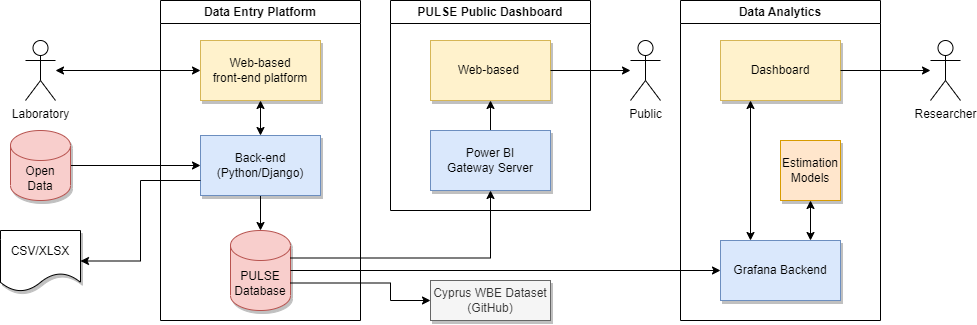

The diagram above was exported from draw.io. Its source (the exported page's mxGraphModel, read from the mxfile embedded in the PNG):
<mxGraphModel dx="1395" dy="1872" grid="1" gridSize="10" guides="1" tooltips="1" connect="1" arrows="1" fold="1" page="1" pageScale="1" pageWidth="827" pageHeight="1169" math="0" shadow="0">
  <root>
    <mxCell id="0" />
    <mxCell id="1" parent="0" />
    <mxCell id="2" value="Data Entry Platform" style="swimlane;whiteSpace=wrap;html=1;" vertex="1" parent="1">
      <mxGeometry x="190" y="450" width="200" height="320" as="geometry" />
    </mxCell>
    <mxCell id="3" style="edgeStyle=orthogonalEdgeStyle;rounded=0;orthogonalLoop=1;jettySize=auto;html=1;exitX=0.5;exitY=1;exitDx=0;exitDy=0;entryX=0.5;entryY=0;entryDx=0;entryDy=0;entryPerimeter=0;startArrow=classic;startFill=1;" edge="1" parent="2" source="4" target="7">
      <mxGeometry relative="1" as="geometry">
        <mxPoint x="100" y="120" as="targetPoint" />
      </mxGeometry>
    </mxCell>
    <mxCell id="4" value="Web-based&lt;br&gt;front-end platform" style="rounded=0;whiteSpace=wrap;html=1;shadow=1;fillColor=#fff2cc;strokeColor=#d6b656;" vertex="1" parent="2">
      <mxGeometry x="40" y="40" width="120" height="60" as="geometry" />
    </mxCell>
    <mxCell id="5" value="PULSE Database" style="shape=cylinder3;whiteSpace=wrap;html=1;boundedLbl=1;backgroundOutline=1;size=15;shadow=1;fillColor=#f8cecc;strokeColor=#b85450;" vertex="1" parent="2">
      <mxGeometry x="70" y="230" width="60" height="80" as="geometry" />
    </mxCell>
    <mxCell id="6" style="edgeStyle=orthogonalEdgeStyle;rounded=0;orthogonalLoop=1;jettySize=auto;html=1;entryX=0.5;entryY=0;entryDx=0;entryDy=0;entryPerimeter=0;" edge="1" parent="2" source="7" target="5">
      <mxGeometry relative="1" as="geometry" />
    </mxCell>
    <mxCell id="7" value="Back-end&lt;br&gt;(Python/Django)" style="rounded=0;whiteSpace=wrap;html=1;shadow=1;fillColor=#dae8fc;strokeColor=#6c8ebf;" vertex="1" parent="2">
      <mxGeometry x="40" y="135" width="120" height="60" as="geometry" />
    </mxCell>
    <mxCell id="8" style="edgeStyle=orthogonalEdgeStyle;rounded=0;orthogonalLoop=1;jettySize=auto;html=1;entryX=0;entryY=0.5;entryDx=0;entryDy=0;startArrow=classic;startFill=1;" edge="1" source="9" target="4" parent="1">
      <mxGeometry relative="1" as="geometry" />
    </mxCell>
    <mxCell id="9" value="Laboratory" style="shape=umlActor;verticalLabelPosition=bottom;verticalAlign=top;html=1;outlineConnect=0;" vertex="1" parent="1">
      <mxGeometry x="55" y="490" width="30" height="60" as="geometry" />
    </mxCell>
    <mxCell id="10" style="edgeStyle=orthogonalEdgeStyle;rounded=0;orthogonalLoop=1;jettySize=auto;html=1;entryX=0;entryY=0.5;entryDx=0;entryDy=0;" edge="1" source="11" target="7" parent="1">
      <mxGeometry relative="1" as="geometry" />
    </mxCell>
    <mxCell id="11" value="Open Data" style="shape=cylinder3;whiteSpace=wrap;html=1;boundedLbl=1;backgroundOutline=1;size=15;shadow=1;fillColor=#f8cecc;strokeColor=#b85450;" vertex="1" parent="1">
      <mxGeometry x="40" y="580" width="60" height="70" as="geometry" />
    </mxCell>
    <mxCell id="12" value="CSV/XLSX" style="shape=document;whiteSpace=wrap;html=1;boundedLbl=1;shadow=1;" vertex="1" parent="1">
      <mxGeometry x="30" y="680" width="80" height="61" as="geometry" />
    </mxCell>
    <mxCell id="13" value="PULSE Public Dashboard" style="swimlane;whiteSpace=wrap;html=1;" vertex="1" parent="1">
      <mxGeometry x="420" y="450" width="200" height="210" as="geometry" />
    </mxCell>
    <mxCell id="14" style="edgeStyle=orthogonalEdgeStyle;rounded=0;orthogonalLoop=1;jettySize=auto;html=1;entryX=0.5;entryY=1;entryDx=0;entryDy=0;" edge="1" parent="13" source="15" target="16">
      <mxGeometry relative="1" as="geometry" />
    </mxCell>
    <mxCell id="15" value="Power BI&lt;br&gt;Gateway Server" style="rounded=0;whiteSpace=wrap;html=1;shadow=1;fillColor=#dae8fc;strokeColor=#6c8ebf;" vertex="1" parent="13">
      <mxGeometry x="40" y="130" width="120" height="60" as="geometry" />
    </mxCell>
    <mxCell id="16" value="Web-based&amp;nbsp;" style="rounded=0;whiteSpace=wrap;html=1;shadow=1;fillColor=#fff2cc;strokeColor=#d6b656;" vertex="1" parent="13">
      <mxGeometry x="40" y="40" width="120" height="60" as="geometry" />
    </mxCell>
    <mxCell id="17" style="edgeStyle=orthogonalEdgeStyle;rounded=0;orthogonalLoop=1;jettySize=auto;html=1;exitX=0;exitY=0.75;exitDx=0;exitDy=0;entryX=1;entryY=0.5;entryDx=0;entryDy=0;" edge="1" source="7" target="12" parent="1">
      <mxGeometry relative="1" as="geometry" />
    </mxCell>
    <mxCell id="18" style="edgeStyle=orthogonalEdgeStyle;rounded=0;orthogonalLoop=1;jettySize=auto;html=1;exitX=1;exitY=0;exitDx=0;exitDy=27.5;exitPerimeter=0;entryX=0.5;entryY=1;entryDx=0;entryDy=0;" edge="1" source="5" target="15" parent="1">
      <mxGeometry relative="1" as="geometry" />
    </mxCell>
    <mxCell id="19" value="Public" style="shape=umlActor;verticalLabelPosition=bottom;verticalAlign=top;html=1;outlineConnect=0;" vertex="1" parent="1">
      <mxGeometry x="660" y="490" width="30" height="60" as="geometry" />
    </mxCell>
    <mxCell id="20" style="edgeStyle=orthogonalEdgeStyle;rounded=0;orthogonalLoop=1;jettySize=auto;html=1;exitX=1;exitY=0.5;exitDx=0;exitDy=0;" edge="1" source="16" target="19" parent="1">
      <mxGeometry relative="1" as="geometry" />
    </mxCell>
    <mxCell id="21" value="Data Analytics" style="swimlane;whiteSpace=wrap;html=1;startSize=23;" vertex="1" parent="1">
      <mxGeometry x="710" y="450" width="200" height="320" as="geometry" />
    </mxCell>
    <mxCell id="22" style="edgeStyle=orthogonalEdgeStyle;rounded=0;orthogonalLoop=1;jettySize=auto;html=1;exitX=0.25;exitY=0;exitDx=0;exitDy=0;entryX=0.25;entryY=1;entryDx=0;entryDy=0;startArrow=classic;startFill=1;" edge="1" parent="21" source="23" target="26">
      <mxGeometry relative="1" as="geometry" />
    </mxCell>
    <mxCell id="23" value="Grafana Backend" style="rounded=0;whiteSpace=wrap;html=1;shadow=1;fillColor=#dae8fc;strokeColor=#6c8ebf;" vertex="1" parent="21">
      <mxGeometry x="40" y="240" width="120" height="60" as="geometry" />
    </mxCell>
    <mxCell id="24" style="edgeStyle=orthogonalEdgeStyle;rounded=0;orthogonalLoop=1;jettySize=auto;html=1;entryX=0.75;entryY=0;entryDx=0;entryDy=0;startArrow=classic;startFill=1;" edge="1" parent="21" source="25" target="23">
      <mxGeometry relative="1" as="geometry" />
    </mxCell>
    <mxCell id="25" value="Estimation Models" style="rounded=0;whiteSpace=wrap;html=1;shadow=1;fillColor=#ffe6cc;strokeColor=#d79b00;" vertex="1" parent="21">
      <mxGeometry x="100" y="140" width="60" height="60" as="geometry" />
    </mxCell>
    <mxCell id="26" value="Dashboard" style="rounded=0;whiteSpace=wrap;html=1;shadow=1;fillColor=#fff2cc;strokeColor=#d6b656;" vertex="1" parent="21">
      <mxGeometry x="40" y="40" width="120" height="60" as="geometry" />
    </mxCell>
    <mxCell id="27" style="edgeStyle=orthogonalEdgeStyle;rounded=0;orthogonalLoop=1;jettySize=auto;html=1;entryX=0;entryY=0.5;entryDx=0;entryDy=0;" edge="1" target="23" parent="1">
      <mxGeometry relative="1" as="geometry">
        <mxPoint x="320" y="720" as="sourcePoint" />
      </mxGeometry>
    </mxCell>
    <mxCell id="28" value="Cyprus WBE Dataset&lt;br&gt;(GitHub)" style="rounded=0;whiteSpace=wrap;html=1;shadow=1;fillColor=#f5f5f5;fontColor=#333333;strokeColor=#666666;" vertex="1" parent="1">
      <mxGeometry x="460" y="730" width="120" height="40" as="geometry" />
    </mxCell>
    <mxCell id="29" style="edgeStyle=orthogonalEdgeStyle;rounded=0;orthogonalLoop=1;jettySize=auto;html=1;exitX=1;exitY=0;exitDx=0;exitDy=52.5;exitPerimeter=0;entryX=0;entryY=0.5;entryDx=0;entryDy=0;" edge="1" source="5" target="28" parent="1">
      <mxGeometry relative="1" as="geometry">
        <Array as="points">
          <mxPoint x="420" y="732" />
          <mxPoint x="420" y="750" />
        </Array>
      </mxGeometry>
    </mxCell>
    <mxCell id="30" value="Researcher" style="shape=umlActor;verticalLabelPosition=bottom;verticalAlign=top;html=1;outlineConnect=0;" vertex="1" parent="1">
      <mxGeometry x="960" y="490" width="30" height="60" as="geometry" />
    </mxCell>
    <mxCell id="31" style="edgeStyle=orthogonalEdgeStyle;rounded=0;orthogonalLoop=1;jettySize=auto;html=1;" edge="1" source="26" target="30" parent="1">
      <mxGeometry relative="1" as="geometry" />
    </mxCell>
  </root>
</mxGraphModel>